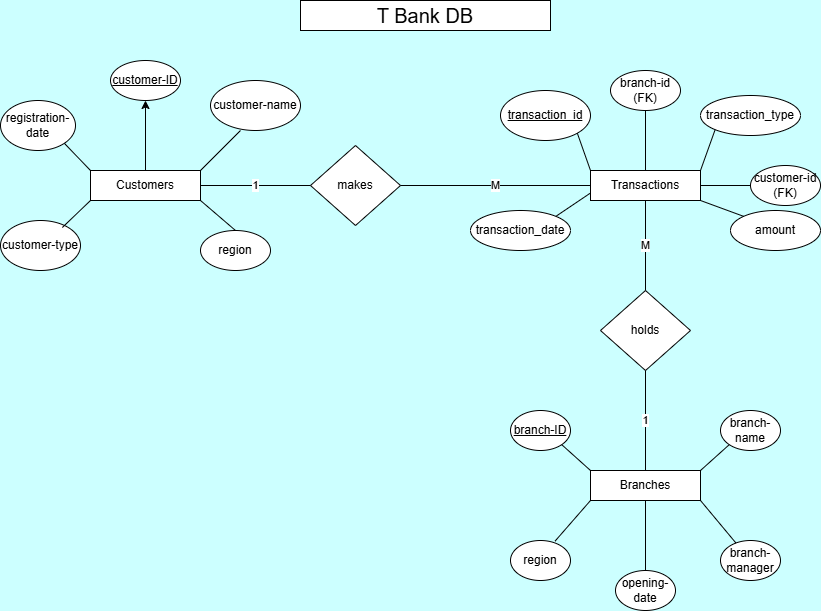

The diagram above was exported from draw.io. Its source (the exported page's mxGraphModel, read from the mxfile embedded in the PNG):
<mxGraphModel dx="1042" dy="562" grid="1" gridSize="10" guides="1" tooltips="1" connect="1" arrows="1" fold="1" page="1" pageScale="1" pageWidth="850" pageHeight="1100" background="#CCFFFF" math="0" shadow="0">
  <root>
    <mxCell id="0" />
    <mxCell id="1" parent="0" />
    <mxCell id="Af8UR4_Z5GDv_NAqIVhE-1" parent="1" style="rhombus;whiteSpace=wrap;html=1;" value="makes" vertex="1">
      <mxGeometry height="80" width="90" x="310" y="155" as="geometry" />
    </mxCell>
    <mxCell id="GCFNae9GebiyWuNxmE3_-28" edge="1" parent="1" source="Af8UR4_Z5GDv_NAqIVhE-2" style="edgeStyle=orthogonalEdgeStyle;rounded=0;orthogonalLoop=1;jettySize=auto;html=1;exitX=0.5;exitY=0;exitDx=0;exitDy=0;entryX=0.5;entryY=1;entryDx=0;entryDy=0;" target="GCFNae9GebiyWuNxmE3_-5">
      <mxGeometry relative="1" as="geometry" />
    </mxCell>
    <mxCell id="Af8UR4_Z5GDv_NAqIVhE-2" parent="1" style="rounded=0;whiteSpace=wrap;html=1;" value="Customers" vertex="1">
      <mxGeometry height="30" width="110" x="90" y="180" as="geometry" />
    </mxCell>
    <mxCell id="GCFNae9GebiyWuNxmE3_-1" parent="1" style="rounded=0;whiteSpace=wrap;html=1;" value="Transactions" vertex="1">
      <mxGeometry height="30" width="110" x="590" y="180" as="geometry" />
    </mxCell>
    <mxCell id="GCFNae9GebiyWuNxmE3_-2" parent="1" style="rounded=0;whiteSpace=wrap;html=1;" value="Branches" vertex="1">
      <mxGeometry height="30" width="110" x="590" y="480" as="geometry" />
    </mxCell>
    <mxCell id="GCFNae9GebiyWuNxmE3_-3" parent="1" style="rhombus;whiteSpace=wrap;html=1;" value="holds" vertex="1">
      <mxGeometry height="80" width="90" x="600" y="300" as="geometry" />
    </mxCell>
    <mxCell id="GCFNae9GebiyWuNxmE3_-5" parent="1" style="ellipse;whiteSpace=wrap;html=1;" value="&lt;u&gt;customer-ID&lt;/u&gt;" vertex="1">
      <mxGeometry height="40" width="70" x="110" y="70" as="geometry" />
    </mxCell>
    <mxCell id="GCFNae9GebiyWuNxmE3_-6" parent="1" style="ellipse;whiteSpace=wrap;html=1;" value="customer-name" vertex="1">
      <mxGeometry height="50" width="90" x="210" y="90" as="geometry" />
    </mxCell>
    <mxCell id="GCFNae9GebiyWuNxmE3_-7" parent="1" style="ellipse;whiteSpace=wrap;html=1;" value="customer-type" vertex="1">
      <mxGeometry height="50" width="80" y="230" as="geometry" />
    </mxCell>
    <mxCell id="GCFNae9GebiyWuNxmE3_-8" parent="1" style="ellipse;whiteSpace=wrap;html=1;" value="region" vertex="1">
      <mxGeometry height="40" width="70" x="200" y="240" as="geometry" />
    </mxCell>
    <mxCell id="GCFNae9GebiyWuNxmE3_-9" parent="1" style="ellipse;whiteSpace=wrap;html=1;fontStyle=4" value="transaction_id" vertex="1">
      <mxGeometry height="50" width="90" x="500" y="100" as="geometry" />
    </mxCell>
    <mxCell id="GCFNae9GebiyWuNxmE3_-10" parent="1" style="ellipse;whiteSpace=wrap;html=1;" value="amount" vertex="1">
      <mxGeometry height="40" width="90" x="730" y="220" as="geometry" />
    </mxCell>
    <mxCell id="GCFNae9GebiyWuNxmE3_-11" parent="1" style="ellipse;whiteSpace=wrap;html=1;" value="transaction_date" vertex="1">
      <mxGeometry height="40" width="100" x="470" y="220" as="geometry" />
    </mxCell>
    <mxCell id="GCFNae9GebiyWuNxmE3_-12" parent="1" style="ellipse;whiteSpace=wrap;html=1;" value="transaction_type" vertex="1">
      <mxGeometry height="40" width="100" x="700" y="105" as="geometry" />
    </mxCell>
    <mxCell id="GCFNae9GebiyWuNxmE3_-13" parent="1" style="ellipse;whiteSpace=wrap;html=1;" value="branch-name" vertex="1">
      <mxGeometry height="40" width="60" x="720" y="420" as="geometry" />
    </mxCell>
    <mxCell id="GCFNae9GebiyWuNxmE3_-14" parent="1" style="ellipse;whiteSpace=wrap;html=1;" value="&lt;u&gt;branch-ID&lt;/u&gt;" vertex="1">
      <mxGeometry height="40" width="60" x="510" y="420" as="geometry" />
    </mxCell>
    <mxCell id="GCFNae9GebiyWuNxmE3_-15" parent="1" style="ellipse;whiteSpace=wrap;html=1;" value="region" vertex="1">
      <mxGeometry height="40" width="60" x="510" y="550" as="geometry" />
    </mxCell>
    <mxCell id="GCFNae9GebiyWuNxmE3_-16" parent="1" style="ellipse;whiteSpace=wrap;html=1;" value="branch-manager" vertex="1">
      <mxGeometry height="40" width="60" x="720" y="550" as="geometry" />
    </mxCell>
    <mxCell id="GCFNae9GebiyWuNxmE3_-23" parent="1" style="ellipse;whiteSpace=wrap;html=1;" value="registration-date" vertex="1">
      <mxGeometry height="50" width="75" y="110" as="geometry" />
    </mxCell>
    <mxCell id="GCFNae9GebiyWuNxmE3_-25" edge="1" parent="1" source="GCFNae9GebiyWuNxmE3_-7" style="endArrow=none;html=1;rounded=0;exitX=0.773;exitY=0.14;exitDx=0;exitDy=0;exitPerimeter=0;" value="">
      <mxGeometry height="50" relative="1" width="50" as="geometry">
        <mxPoint x="40" y="260" as="sourcePoint" />
        <mxPoint x="90" y="210" as="targetPoint" />
      </mxGeometry>
    </mxCell>
    <mxCell id="GCFNae9GebiyWuNxmE3_-26" edge="1" parent="1" source="GCFNae9GebiyWuNxmE3_-23" style="endArrow=none;html=1;rounded=0;exitX=1;exitY=1;exitDx=0;exitDy=0;entryX=0;entryY=0;entryDx=0;entryDy=0;" target="Af8UR4_Z5GDv_NAqIVhE-2" value="">
      <mxGeometry height="50" relative="1" width="50" as="geometry">
        <mxPoint x="70" y="187" as="sourcePoint" />
        <mxPoint x="98" y="160" as="targetPoint" />
      </mxGeometry>
    </mxCell>
    <mxCell id="GCFNae9GebiyWuNxmE3_-30" edge="1" parent="1" style="endArrow=none;html=1;rounded=0;" value="">
      <mxGeometry height="50" relative="1" width="50" as="geometry">
        <mxPoint x="200" y="180" as="sourcePoint" />
        <mxPoint x="240" y="140" as="targetPoint" />
      </mxGeometry>
    </mxCell>
    <mxCell id="GCFNae9GebiyWuNxmE3_-31" edge="1" parent="1" source="Af8UR4_Z5GDv_NAqIVhE-2" style="endArrow=none;html=1;rounded=0;exitX=1;exitY=1;exitDx=0;exitDy=0;entryX=0.5;entryY=0;entryDx=0;entryDy=0;" target="GCFNae9GebiyWuNxmE3_-8" value="">
      <mxGeometry height="50" relative="1" width="50" as="geometry">
        <mxPoint x="210" y="257" as="sourcePoint" />
        <mxPoint x="238" y="230" as="targetPoint" />
      </mxGeometry>
    </mxCell>
    <mxCell id="GCFNae9GebiyWuNxmE3_-32" edge="1" parent="1" source="Af8UR4_Z5GDv_NAqIVhE-2" style="endArrow=none;html=1;rounded=0;exitX=1;exitY=0.5;exitDx=0;exitDy=0;entryX=0;entryY=0.5;entryDx=0;entryDy=0;" target="Af8UR4_Z5GDv_NAqIVhE-1" value="1">
      <mxGeometry height="50" relative="1" width="50" as="geometry">
        <mxPoint x="240" y="217" as="sourcePoint" />
        <mxPoint x="268" y="190" as="targetPoint" />
      </mxGeometry>
    </mxCell>
    <mxCell id="GCFNae9GebiyWuNxmE3_-33" edge="1" parent="1" source="Af8UR4_Z5GDv_NAqIVhE-1" style="endArrow=none;html=1;rounded=0;entryX=0;entryY=0.5;entryDx=0;entryDy=0;exitX=1;exitY=0.5;exitDx=0;exitDy=0;" target="GCFNae9GebiyWuNxmE3_-1" value="M">
      <mxGeometry height="50" relative="1" width="50" as="geometry">
        <mxPoint x="410" y="200" as="sourcePoint" />
        <mxPoint x="478" y="190" as="targetPoint" />
      </mxGeometry>
    </mxCell>
    <mxCell id="GCFNae9GebiyWuNxmE3_-34" edge="1" parent="1" source="GCFNae9GebiyWuNxmE3_-11" style="endArrow=none;html=1;rounded=0;exitX=1;exitY=0;exitDx=0;exitDy=0;entryX=0;entryY=0.75;entryDx=0;entryDy=0;" target="GCFNae9GebiyWuNxmE3_-1" value="">
      <mxGeometry height="50" relative="1" width="50" as="geometry">
        <mxPoint x="20" y="507" as="sourcePoint" />
        <mxPoint x="48" y="480" as="targetPoint" />
      </mxGeometry>
    </mxCell>
    <mxCell id="GCFNae9GebiyWuNxmE3_-35" edge="1" parent="1" source="GCFNae9GebiyWuNxmE3_-1" style="endArrow=none;html=1;rounded=0;exitX=1;exitY=0;exitDx=0;exitDy=0;entryX=0;entryY=1;entryDx=0;entryDy=0;" target="GCFNae9GebiyWuNxmE3_-12" value="">
      <mxGeometry height="50" relative="1" width="50" as="geometry">
        <mxPoint x="20" y="507" as="sourcePoint" />
        <mxPoint x="48" y="480" as="targetPoint" />
      </mxGeometry>
    </mxCell>
    <mxCell id="GCFNae9GebiyWuNxmE3_-36" edge="1" parent="1" source="GCFNae9GebiyWuNxmE3_-9" style="endArrow=none;html=1;rounded=0;exitX=1;exitY=1;exitDx=0;exitDy=0;entryX=0;entryY=0;entryDx=0;entryDy=0;" target="GCFNae9GebiyWuNxmE3_-1" value="">
      <mxGeometry height="50" relative="1" width="50" as="geometry">
        <mxPoint x="20" y="507" as="sourcePoint" />
        <mxPoint x="48" y="480" as="targetPoint" />
      </mxGeometry>
    </mxCell>
    <mxCell id="GCFNae9GebiyWuNxmE3_-37" edge="1" parent="1" source="GCFNae9GebiyWuNxmE3_-10" style="endArrow=none;html=1;rounded=0;exitX=0;exitY=0;exitDx=0;exitDy=0;entryX=1;entryY=1;entryDx=0;entryDy=0;" target="GCFNae9GebiyWuNxmE3_-1" value="">
      <mxGeometry height="50" relative="1" width="50" as="geometry">
        <mxPoint x="20" y="507" as="sourcePoint" />
        <mxPoint x="48" y="480" as="targetPoint" />
      </mxGeometry>
    </mxCell>
    <mxCell id="GCFNae9GebiyWuNxmE3_-38" edge="1" parent="1" source="GCFNae9GebiyWuNxmE3_-3" style="endArrow=none;html=1;rounded=0;entryX=0.5;entryY=1;entryDx=0;entryDy=0;" target="GCFNae9GebiyWuNxmE3_-1" value="M">
      <mxGeometry height="50" relative="1" width="50" as="geometry">
        <mxPoint x="370" y="350" as="sourcePoint" />
        <mxPoint x="560" y="350" as="targetPoint" />
      </mxGeometry>
    </mxCell>
    <mxCell id="GCFNae9GebiyWuNxmE3_-39" edge="1" parent="1" source="GCFNae9GebiyWuNxmE3_-2" style="endArrow=none;html=1;rounded=0;entryX=0.5;entryY=1;entryDx=0;entryDy=0;exitX=0.5;exitY=0;exitDx=0;exitDy=0;" target="GCFNae9GebiyWuNxmE3_-3" value="1">
      <mxGeometry height="50" relative="1" width="50" as="geometry">
        <mxPoint x="640" y="480" as="sourcePoint" />
        <mxPoint x="640" y="390" as="targetPoint" />
      </mxGeometry>
    </mxCell>
    <mxCell id="GCFNae9GebiyWuNxmE3_-40" edge="1" parent="1" source="GCFNae9GebiyWuNxmE3_-2" style="endArrow=none;html=1;rounded=0;entryX=1;entryY=1;entryDx=0;entryDy=0;exitX=0;exitY=0;exitDx=0;exitDy=0;" target="GCFNae9GebiyWuNxmE3_-14" value="">
      <mxGeometry height="50" relative="1" width="50" as="geometry">
        <mxPoint x="290" y="410" as="sourcePoint" />
        <mxPoint x="290" y="320" as="targetPoint" />
      </mxGeometry>
    </mxCell>
    <mxCell id="GCFNae9GebiyWuNxmE3_-41" edge="1" parent="1" source="GCFNae9GebiyWuNxmE3_-2" style="endArrow=none;html=1;rounded=0;exitX=1;exitY=1;exitDx=0;exitDy=0;" target="GCFNae9GebiyWuNxmE3_-16" value="">
      <mxGeometry height="50" relative="1" width="50" as="geometry">
        <mxPoint x="180" y="450" as="sourcePoint" />
        <mxPoint x="180" y="360" as="targetPoint" />
      </mxGeometry>
    </mxCell>
    <mxCell id="GCFNae9GebiyWuNxmE3_-42" edge="1" parent="1" source="GCFNae9GebiyWuNxmE3_-15" style="endArrow=none;html=1;rounded=0;entryX=0;entryY=1;entryDx=0;entryDy=0;exitX=0.743;exitY=0.015;exitDx=0;exitDy=0;exitPerimeter=0;" target="GCFNae9GebiyWuNxmE3_-2" value="">
      <mxGeometry height="50" relative="1" width="50" as="geometry">
        <mxPoint x="180" y="450" as="sourcePoint" />
        <mxPoint x="180" y="360" as="targetPoint" />
      </mxGeometry>
    </mxCell>
    <mxCell id="GCFNae9GebiyWuNxmE3_-43" edge="1" parent="1" source="GCFNae9GebiyWuNxmE3_-2" style="endArrow=none;html=1;rounded=0;entryX=0;entryY=1;entryDx=0;entryDy=0;exitX=1;exitY=0;exitDx=0;exitDy=0;" target="GCFNae9GebiyWuNxmE3_-13" value="">
      <mxGeometry height="50" relative="1" width="50" as="geometry">
        <mxPoint x="180" y="500" as="sourcePoint" />
        <mxPoint x="180" y="410" as="targetPoint" />
      </mxGeometry>
    </mxCell>
    <mxCell id="GCFNae9GebiyWuNxmE3_-44" parent="1" style="ellipse;whiteSpace=wrap;html=1;" value="opening-date" vertex="1">
      <mxGeometry height="40" width="60" x="615" y="580" as="geometry" />
    </mxCell>
    <mxCell id="GCFNae9GebiyWuNxmE3_-45" edge="1" parent="1" source="GCFNae9GebiyWuNxmE3_-44" style="endArrow=none;html=1;rounded=0;entryX=0.5;entryY=1;entryDx=0;entryDy=0;exitX=0.5;exitY=0;exitDx=0;exitDy=0;" target="GCFNae9GebiyWuNxmE3_-2" value="">
      <mxGeometry height="50" relative="1" width="50" as="geometry">
        <mxPoint x="640" y="630" as="sourcePoint" />
        <mxPoint x="640" y="530" as="targetPoint" />
      </mxGeometry>
    </mxCell>
    <mxCell id="GCFNae9GebiyWuNxmE3_-48" edge="1" parent="1" source="GCFNae9GebiyWuNxmE3_-1" style="endArrow=none;html=1;rounded=0;entryX=0.5;entryY=1;entryDx=0;entryDy=0;exitX=0.5;exitY=0;exitDx=0;exitDy=0;" value="">
      <mxGeometry height="50" relative="1" width="50" as="geometry">
        <mxPoint x="650" y="170" as="sourcePoint" />
        <mxPoint x="645" y="120" as="targetPoint" />
      </mxGeometry>
    </mxCell>
    <mxCell id="GCFNae9GebiyWuNxmE3_-50" parent="1" style="ellipse;whiteSpace=wrap;html=1;" value="customer-id&lt;div&gt;(FK)&lt;/div&gt;" vertex="1">
      <mxGeometry height="40" width="70" x="750" y="175" as="geometry" />
    </mxCell>
    <mxCell id="GCFNae9GebiyWuNxmE3_-51" edge="1" parent="1" source="GCFNae9GebiyWuNxmE3_-1" style="endArrow=none;html=1;rounded=0;entryX=0;entryY=0.5;entryDx=0;entryDy=0;exitX=1;exitY=0.5;exitDx=0;exitDy=0;" target="GCFNae9GebiyWuNxmE3_-50" value="">
      <mxGeometry height="50" relative="1" width="50" as="geometry">
        <mxPoint x="390" y="390" as="sourcePoint" />
        <mxPoint x="430" y="350" as="targetPoint" />
      </mxGeometry>
    </mxCell>
    <mxCell id="Nqh6tvCg09ayjELJyUWf-1" parent="1" style="ellipse;whiteSpace=wrap;html=1;" value="branch-id&lt;div&gt;(FK)&lt;/div&gt;" vertex="1">
      <mxGeometry height="40" width="70" x="610" y="80" as="geometry" />
    </mxCell>
    <mxCell id="Nqh6tvCg09ayjELJyUWf-2" parent="1" style="rounded=0;whiteSpace=wrap;html=1;" value="&lt;font style=&quot;font-size: 20px;&quot;&gt;T Bank DB&lt;/font&gt;" vertex="1">
      <mxGeometry height="30" width="250" x="300" y="10" as="geometry" />
    </mxCell>
  </root>
</mxGraphModel>